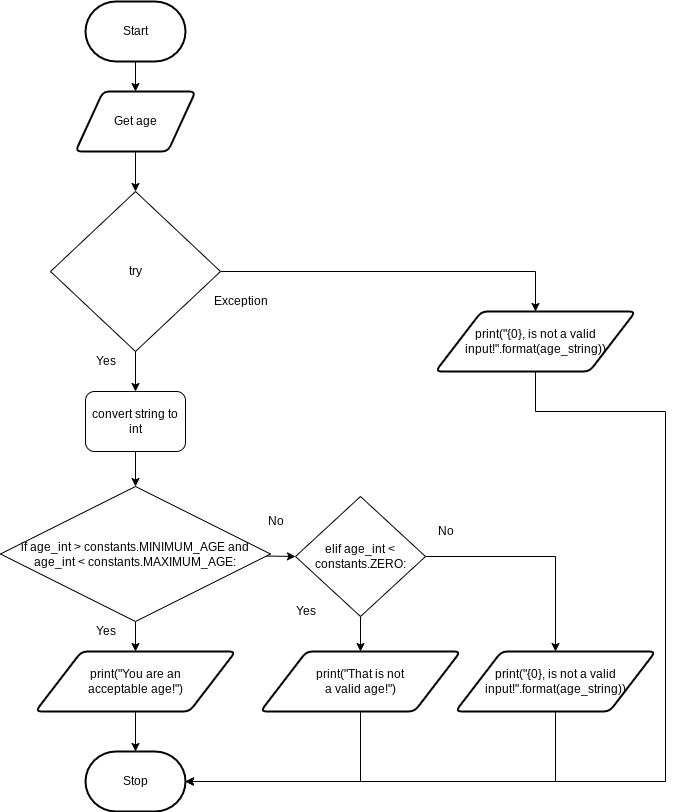

The diagram above was exported from draw.io. Its source (the exported page's mxGraphModel, read from the mxfile embedded in the PNG):
<mxGraphModel dx="1288" dy="376" grid="1" gridSize="10" guides="1" tooltips="1" connect="1" arrows="1" fold="1" page="1" pageScale="1" pageWidth="827" pageHeight="1169" math="0" shadow="0">
  <root>
    <mxCell id="0" />
    <mxCell id="1" parent="0" />
    <mxCell id="3" style="edgeStyle=none;html=1;entryX=0.5;entryY=0;entryDx=0;entryDy=0;" parent="1" source="2" target="20" edge="1">
      <mxGeometry relative="1" as="geometry">
        <mxPoint x="220" y="220" as="targetPoint" />
      </mxGeometry>
    </mxCell>
    <mxCell id="2" value="Start" style="strokeWidth=2;html=1;shape=mxgraph.flowchart.terminator;whiteSpace=wrap;" parent="1" vertex="1">
      <mxGeometry x="230" y="30" width="100" height="60" as="geometry" />
    </mxCell>
    <mxCell id="6" style="edgeStyle=none;html=1;exitX=0.5;exitY=1;exitDx=0;exitDy=0;entryX=0.5;entryY=0;entryDx=0;entryDy=0;" parent="1" source="20" target="21" edge="1">
      <mxGeometry relative="1" as="geometry">
        <mxPoint x="300" y="310" as="sourcePoint" />
        <mxPoint x="300" y="220" as="targetPoint" />
      </mxGeometry>
    </mxCell>
    <mxCell id="8" style="edgeStyle=none;html=1;exitX=0.5;exitY=1;exitDx=0;exitDy=0;entryX=0.5;entryY=0;entryDx=0;entryDy=0;" parent="1" source="21" target="52" edge="1">
      <mxGeometry relative="1" as="geometry">
        <mxPoint x="280" y="415" as="targetPoint" />
        <mxPoint x="300" y="480" as="sourcePoint" />
      </mxGeometry>
    </mxCell>
    <mxCell id="20" value="Get age" style="shape=parallelogram;html=1;strokeWidth=2;perimeter=parallelogramPerimeter;whiteSpace=wrap;rounded=1;arcSize=12;size=0.23;" parent="1" vertex="1">
      <mxGeometry x="220" y="120" width="120" height="60" as="geometry" />
    </mxCell>
    <mxCell id="39" style="edgeStyle=none;html=1;rounded=0;" parent="1" source="21" target="53" edge="1">
      <mxGeometry relative="1" as="geometry">
        <mxPoint x="680" y="350" as="targetPoint" />
        <Array as="points">
          <mxPoint x="680" y="300" />
        </Array>
      </mxGeometry>
    </mxCell>
    <mxCell id="21" value="try" style="rhombus;whiteSpace=wrap;html=1;" parent="1" vertex="1">
      <mxGeometry x="195" y="220" width="170" height="160" as="geometry" />
    </mxCell>
    <mxCell id="22" value="Yes" style="text;html=1;align=center;verticalAlign=middle;resizable=0;points=[];autosize=1;strokeColor=none;fillColor=none;" parent="1" vertex="1">
      <mxGeometry x="230" y="380" width="40" height="20" as="geometry" />
    </mxCell>
    <mxCell id="23" value="Exception" style="text;html=1;align=center;verticalAlign=middle;resizable=0;points=[];autosize=1;strokeColor=none;fillColor=none;" parent="1" vertex="1">
      <mxGeometry x="350" y="320" width="70" height="20" as="geometry" />
    </mxCell>
    <mxCell id="26" value="Stop" style="strokeWidth=2;html=1;shape=mxgraph.flowchart.terminator;whiteSpace=wrap;" parent="1" vertex="1">
      <mxGeometry x="230" y="780" width="100" height="60" as="geometry" />
    </mxCell>
    <mxCell id="54" style="edgeStyle=none;rounded=0;html=1;entryX=0.5;entryY=0;entryDx=0;entryDy=0;" edge="1" parent="1" source="52" target="55">
      <mxGeometry relative="1" as="geometry">
        <mxPoint x="280" y="530" as="targetPoint" />
      </mxGeometry>
    </mxCell>
    <mxCell id="52" value="convert string to int" style="rounded=1;whiteSpace=wrap;html=1;" vertex="1" parent="1">
      <mxGeometry x="230" y="420" width="100" height="60" as="geometry" />
    </mxCell>
    <mxCell id="75" style="edgeStyle=none;rounded=0;html=1;entryX=1;entryY=0.5;entryDx=0;entryDy=0;entryPerimeter=0;" edge="1" parent="1" source="53" target="26">
      <mxGeometry relative="1" as="geometry">
        <mxPoint x="810" y="840" as="targetPoint" />
        <Array as="points">
          <mxPoint x="680" y="440" />
          <mxPoint x="810" y="440" />
          <mxPoint x="810" y="810" />
        </Array>
      </mxGeometry>
    </mxCell>
    <mxCell id="53" value="&lt;span style=&quot;font-size: 12px&quot;&gt;print(&quot;{0}, is not a valid input!&quot;.format(age_string))&lt;/span&gt;" style="shape=parallelogram;html=1;strokeWidth=2;perimeter=parallelogramPerimeter;whiteSpace=wrap;rounded=1;arcSize=12;size=0.23;" vertex="1" parent="1">
      <mxGeometry x="580" y="340" width="200" height="60" as="geometry" />
    </mxCell>
    <mxCell id="56" style="edgeStyle=none;rounded=0;html=1;entryX=0;entryY=0.5;entryDx=0;entryDy=0;" edge="1" parent="1" source="55" target="58">
      <mxGeometry relative="1" as="geometry">
        <mxPoint x="460" y="583" as="targetPoint" />
      </mxGeometry>
    </mxCell>
    <mxCell id="73" style="edgeStyle=none;rounded=0;html=1;entryX=0.5;entryY=0;entryDx=0;entryDy=0;" edge="1" parent="1" source="55" target="74">
      <mxGeometry relative="1" as="geometry">
        <mxPoint x="280" y="690" as="targetPoint" />
      </mxGeometry>
    </mxCell>
    <mxCell id="55" value="&lt;span style=&quot;font-size: 12px&quot;&gt;if age_int &amp;gt; constants.MINIMUM_AGE and age_int &amp;lt; constants.MAXIMUM_AGE:&lt;/span&gt;" style="rhombus;whiteSpace=wrap;html=1;" vertex="1" parent="1">
      <mxGeometry x="145" y="515" width="270" height="135" as="geometry" />
    </mxCell>
    <mxCell id="57" value="No" style="text;html=1;align=center;verticalAlign=middle;resizable=0;points=[];autosize=1;strokeColor=none;fillColor=none;" vertex="1" parent="1">
      <mxGeometry x="405" y="540" width="30" height="20" as="geometry" />
    </mxCell>
    <mxCell id="62" style="edgeStyle=none;rounded=0;html=1;entryX=0.5;entryY=0;entryDx=0;entryDy=0;" edge="1" parent="1" source="58" target="61">
      <mxGeometry relative="1" as="geometry">
        <mxPoint x="660" y="580" as="targetPoint" />
        <Array as="points">
          <mxPoint x="700" y="585" />
        </Array>
      </mxGeometry>
    </mxCell>
    <mxCell id="63" style="edgeStyle=none;rounded=0;html=1;entryX=0.5;entryY=0;entryDx=0;entryDy=0;" edge="1" parent="1" source="58" target="65">
      <mxGeometry relative="1" as="geometry">
        <mxPoint x="505" y="670" as="targetPoint" />
      </mxGeometry>
    </mxCell>
    <mxCell id="58" value="&lt;span style=&quot;font-size: 12px&quot;&gt;elif age_int &amp;lt; constants.ZERO:&lt;/span&gt;" style="rhombus;whiteSpace=wrap;html=1;" vertex="1" parent="1">
      <mxGeometry x="440" y="525" width="130" height="120" as="geometry" />
    </mxCell>
    <mxCell id="59" value="No" style="text;html=1;align=center;verticalAlign=middle;resizable=0;points=[];autosize=1;strokeColor=none;fillColor=none;" vertex="1" parent="1">
      <mxGeometry x="575" y="550" width="30" height="20" as="geometry" />
    </mxCell>
    <mxCell id="78" style="edgeStyle=none;rounded=0;html=1;entryX=1;entryY=0.5;entryDx=0;entryDy=0;entryPerimeter=0;" edge="1" parent="1" source="61" target="26">
      <mxGeometry relative="1" as="geometry">
        <Array as="points">
          <mxPoint x="700" y="810" />
        </Array>
      </mxGeometry>
    </mxCell>
    <mxCell id="61" value="&lt;span style=&quot;font-size: 12px&quot;&gt;print(&quot;{0}, is not a valid input!&quot;.format(age_string))&lt;/span&gt;" style="shape=parallelogram;html=1;strokeWidth=2;perimeter=parallelogramPerimeter;whiteSpace=wrap;rounded=1;arcSize=12;size=0.23;" vertex="1" parent="1">
      <mxGeometry x="600" y="680" width="200" height="60" as="geometry" />
    </mxCell>
    <mxCell id="64" value="Yes" style="text;html=1;align=center;verticalAlign=middle;resizable=0;points=[];autosize=1;strokeColor=none;fillColor=none;" vertex="1" parent="1">
      <mxGeometry x="430" y="630" width="40" height="20" as="geometry" />
    </mxCell>
    <mxCell id="77" style="edgeStyle=none;rounded=0;html=1;entryX=1;entryY=0.5;entryDx=0;entryDy=0;entryPerimeter=0;" edge="1" parent="1" source="65" target="26">
      <mxGeometry relative="1" as="geometry">
        <Array as="points">
          <mxPoint x="505" y="810" />
        </Array>
      </mxGeometry>
    </mxCell>
    <mxCell id="65" value="&lt;span style=&quot;font-size: 12px&quot;&gt;print(&quot;That is not &lt;br&gt;a valid age!&quot;)&lt;/span&gt;" style="shape=parallelogram;html=1;strokeWidth=2;perimeter=parallelogramPerimeter;whiteSpace=wrap;rounded=1;arcSize=12;size=0.23;" vertex="1" parent="1">
      <mxGeometry x="405" y="680" width="200" height="60" as="geometry" />
    </mxCell>
    <mxCell id="72" value="Yes" style="text;html=1;align=center;verticalAlign=middle;resizable=0;points=[];autosize=1;strokeColor=none;fillColor=none;" vertex="1" parent="1">
      <mxGeometry x="230" y="650" width="40" height="20" as="geometry" />
    </mxCell>
    <mxCell id="76" style="edgeStyle=none;rounded=0;html=1;" edge="1" parent="1" source="74" target="26">
      <mxGeometry relative="1" as="geometry" />
    </mxCell>
    <mxCell id="74" value="&lt;span style=&quot;font-size: 12px&quot;&gt;print(&quot;You are an &lt;br&gt;acceptable age!&quot;)&lt;/span&gt;" style="shape=parallelogram;html=1;strokeWidth=2;perimeter=parallelogramPerimeter;whiteSpace=wrap;rounded=1;arcSize=12;size=0.23;" vertex="1" parent="1">
      <mxGeometry x="180" y="680" width="200" height="60" as="geometry" />
    </mxCell>
  </root>
</mxGraphModel>